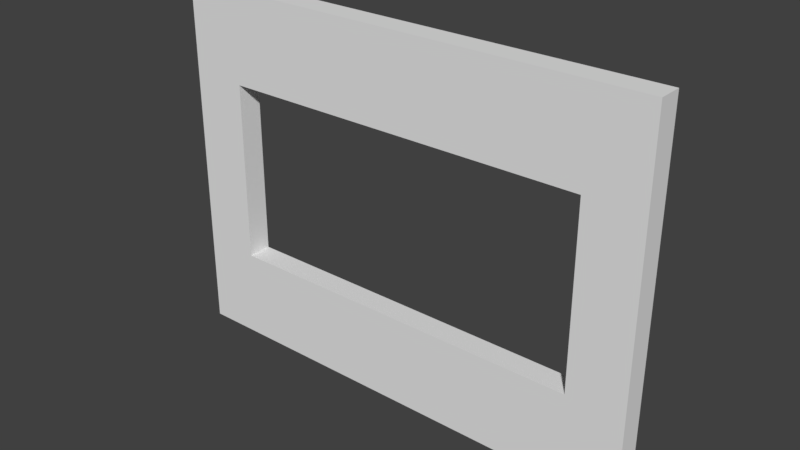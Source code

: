# Source: Inn_WallWindowWide_4x3x020.blend  (saved by Blender 2.79.0; exported with 4.5.12 LTS)
import bpy
from mathutils import Matrix  # noqa: F401  (used for matrix-valued properties, if any)

bpy.ops.wm.read_factory_settings(use_empty=True)
scene = bpy.context.scene
scene.name = 'Scene'

# ---- collections
col_collection_1 = bpy.data.collections.new('Collection 1'); scene.collection.children.link(col_collection_1)

# ---- world
world_world = bpy.data.worlds.new('World'); scene.world = world_world
world_world.color = (0.05088, 0.05088, 0.05088)
world_world.use_sun_shadow = False
world_world.sun_shadow_jitter_overblur = 0.0
world_world.cycles.sampling_method = 'MANUAL'

# ---- meshes
me_inn_wallwindowwide_4x3x020 = bpy.data.meshes.new('Inn_WallWindowWide_4x3x020')
me_inn_wallwindowwide_4x3x020.from_pydata([(0.0, 0.0, 0.0), (0.0, 0.2, 0.0), (4.0, 0.2, 0.0), (4.0, 0.0, 0.0), (0.0, 0.0, 3.0), (0.0, 0.2, 3.0), (4.0, 0.2, 3.0), (4.0, 0.0, 3.0), (0.4667, 0.2, 0.0), (3.533, 0.2, 0.0), (3.533, 0.0, 0.0), (0.4667, 0.0, 0.0), (0.4667, 0.2, 3.0), (3.533, 0.2, 3.0), (3.533, 0.0, 3.0), (0.4667, 0.0, 3.0), (0.0, 0.2, 0.75), (0.0, 0.2, 2.25), (4.0, 0.2, 2.25), (4.0, 0.2, 0.75), (4.0, 0.0, 0.75), (4.0, 0.0, 2.25), (0.0, 0.0, 2.25), (0.0, 0.0, 0.75), (0.4667, 0.0, 0.75), (0.4667, 0.0, 2.25), (3.533, 0.0, 0.75), (3.533, 0.0, 2.25), (3.533, 0.2, 0.75), (3.533, 0.2, 2.25), (0.4667, 0.2, 0.75), (0.4667, 0.2, 2.25)], [], [(10, 9, 2, 3), (14, 7, 6, 13), (31, 17, 5, 12), (27, 21, 7, 14), (17, 22, 4, 5), (21, 18, 6, 7), (22, 25, 15, 4), (25, 27, 14, 15), (18, 29, 13, 6), (29, 31, 12, 13), (4, 15, 12, 5), (15, 14, 13, 12), (0, 1, 8, 11), (11, 8, 9, 10), (9, 8, 30, 28), (31, 29, 27, 25), (2, 9, 28, 19), (19, 28, 29, 18), (11, 10, 26, 24), (27, 29, 28, 26), (0, 11, 24, 23), (23, 24, 25, 22), (3, 2, 19, 20), (20, 19, 18, 21), (1, 0, 23, 16), (16, 23, 22, 17), (10, 3, 20, 26), (26, 20, 21, 27), (8, 1, 16, 30), (30, 16, 17, 31), (30, 24, 26, 28), (25, 24, 30, 31)])
me_inn_wallwindowwide_4x3x020.use_remesh_preserve_volume = False
me_inn_wallwindowwide_4x3x020.use_remesh_preserve_attributes = False
me_inn_wallwindowwide_4x3x020.use_mirror_vertex_groups = False
me_inn_wallwindowwide_4x3x020.update()

# ---- objects
ob_inn_wallwindowwide_4x3x020 = bpy.data.objects.new('Inn_WallWindowWide_4x3x020', me_inn_wallwindowwide_4x3x020)

# ---- transforms, parenting, visibility, modifiers, constraints
ob_inn_wallwindowwide_4x3x020.location = (0.0, 0.0, 0.0)
ob_inn_wallwindowwide_4x3x020.lineart.crease_threshold = 0.0

# ---- collection membership
col_collection_1.objects.link(ob_inn_wallwindowwide_4x3x020)

# ---- scene / render settings (as saved in the file)
scene.frame_start = 1; scene.frame_end = 250; scene.frame_set(1)
scene.render.engine = 'BLENDER_EEVEE_NEXT'
scene.render.resolution_percentage = 50
scene.render.dither_intensity = 0.0
scene.cycles.use_denoising = False
scene.cycles.samples = 128
scene.cycles.sampling_pattern = 'TABULATED_SOBOL'
scene.cycles.use_adaptive_sampling = False
scene.cycles.use_light_tree = False
scene.cycles.blur_glossy = 0.0
scene.cycles.sample_clamp_indirect = 0.0
scene.view_settings.view_transform = 'Standard'
bpy.context.view_layer.update()

# ---- added for rendering (the .blend has no active camera and no usable light): camera, sun
cam_auto = bpy.data.cameras.new('AutoCamera')
cam_auto.lens = 50.0
cam_auto.sensor_width = 36.0
cam_auto.clip_end = 1000.0
ob_auto_camera = bpy.data.objects.new('AutoCamera', cam_auto)
scene.collection.objects.link(ob_auto_camera)
ob_auto_camera.location = (6.62982, -5.45579, 5.20386)
ob_auto_camera.rotation_euler = (1.09748, -7.21219e-08, 0.694738)
scene.camera = ob_auto_camera
light_auto_sun = bpy.data.lights.new('AutoSun', 'SUN')
light_auto_sun.energy = 3.0
light_auto_sun.angle = 0.0523599
ob_auto_sun = bpy.data.objects.new('AutoSun', light_auto_sun)
scene.collection.objects.link(ob_auto_sun)
ob_auto_sun.rotation_euler = (0.872665, 0.174533, 0.523599)
bpy.context.view_layer.update()
